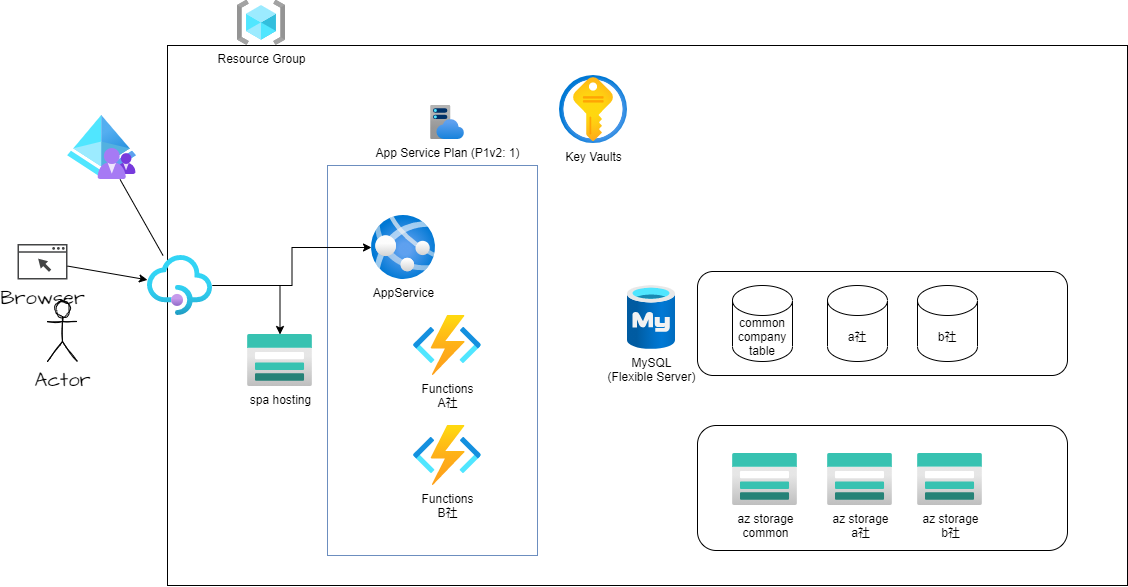

The diagram above was exported from draw.io. Its source (the exported page's mxGraphModel, read from the mxfile embedded in the PNG):
<mxGraphModel dx="1093" dy="779" grid="1" gridSize="10" guides="1" tooltips="1" connect="1" arrows="1" fold="1" page="1" pageScale="1" pageWidth="827" pageHeight="1169" math="0" shadow="0">
  <root>
    <mxCell id="0" />
    <mxCell id="1" parent="0" />
    <mxCell id="WPvFdL_m9L683jrMPJ1q-29" value="" style="rounded=0;whiteSpace=wrap;html=1;fillColor=none;" parent="1" vertex="1">
      <mxGeometry x="190" y="140" width="960" height="540" as="geometry" />
    </mxCell>
    <mxCell id="hv1xMGTq0nhdQpUUORgQ-5" value="" style="rounded=1;whiteSpace=wrap;html=1;" parent="1" vertex="1">
      <mxGeometry x="720" y="366" width="370" height="104" as="geometry" />
    </mxCell>
    <mxCell id="WPvFdL_m9L683jrMPJ1q-26" value="" style="rounded=0;whiteSpace=wrap;html=1;strokeColor=#6c8ebf;fillColor=none;" parent="1" vertex="1">
      <mxGeometry x="350" y="260" width="210" height="390" as="geometry" />
    </mxCell>
    <mxCell id="WPvFdL_m9L683jrMPJ1q-3" value="AppService" style="aspect=fixed;html=1;points=[];align=center;image;fontSize=12;image=img/lib/azure2/app_services/App_Services.svg;" parent="1" vertex="1">
      <mxGeometry x="394" y="310" width="64" height="64" as="geometry" />
    </mxCell>
    <mxCell id="WPvFdL_m9L683jrMPJ1q-4" value="Functions&lt;br&gt;A社" style="aspect=fixed;html=1;points=[];align=center;image;fontSize=12;image=img/lib/azure2/compute/Function_Apps.svg;" parent="1" vertex="1">
      <mxGeometry x="436" y="410" width="68" height="60" as="geometry" />
    </mxCell>
    <mxCell id="WPvFdL_m9L683jrMPJ1q-25" value="App Service Plan (P1v2: 1)" style="aspect=fixed;html=1;points=[];align=center;image;fontSize=12;image=img/lib/azure2/app_services/App_Service_Plans.svg;" parent="1" vertex="1">
      <mxGeometry x="453" y="200" width="34" height="34" as="geometry" />
    </mxCell>
    <mxCell id="8EU8e4RHEyILkxt9RY9w-1" value="Resource Group" style="aspect=fixed;html=1;points=[];align=center;image;fontSize=12;image=img/lib/azure2/general/Resource_Groups.svg;" parent="1" vertex="1">
      <mxGeometry x="260" y="94.82" width="48" height="45.18" as="geometry" />
    </mxCell>
    <mxCell id="8EU8e4RHEyILkxt9RY9w-2" value="Key Vaults" style="aspect=fixed;html=1;points=[];align=center;image;fontSize=12;image=img/lib/azure2/security/Key_Vaults.svg;" parent="1" vertex="1">
      <mxGeometry x="582" y="170" width="68" height="68" as="geometry" />
    </mxCell>
    <mxCell id="67aSKP427Qbs6IM_qraa-1" value="MySQL&lt;br&gt;(Flexible Server)" style="aspect=fixed;html=1;points=[];align=center;image;fontSize=12;image=img/lib/azure2/databases/Azure_Database_MySQL_Server.svg;" parent="1" vertex="1">
      <mxGeometry x="650" y="380" width="48" height="64" as="geometry" />
    </mxCell>
    <mxCell id="hv1xMGTq0nhdQpUUORgQ-2" value="common&lt;br&gt;company table" style="shape=cylinder3;whiteSpace=wrap;html=1;boundedLbl=1;backgroundOutline=1;size=15;" parent="1" vertex="1">
      <mxGeometry x="755" y="380" width="60" height="76" as="geometry" />
    </mxCell>
    <mxCell id="hv1xMGTq0nhdQpUUORgQ-3" value="a社" style="shape=cylinder3;whiteSpace=wrap;html=1;boundedLbl=1;backgroundOutline=1;size=15;" parent="1" vertex="1">
      <mxGeometry x="850" y="380" width="60" height="76" as="geometry" />
    </mxCell>
    <mxCell id="hv1xMGTq0nhdQpUUORgQ-4" value="b社" style="shape=cylinder3;whiteSpace=wrap;html=1;boundedLbl=1;backgroundOutline=1;size=15;" parent="1" vertex="1">
      <mxGeometry x="940" y="380" width="60" height="76" as="geometry" />
    </mxCell>
    <mxCell id="hv1xMGTq0nhdQpUUORgQ-6" value="" style="rounded=1;whiteSpace=wrap;html=1;" parent="1" vertex="1">
      <mxGeometry x="720" y="520" width="370" height="125" as="geometry" />
    </mxCell>
    <mxCell id="hv1xMGTq0nhdQpUUORgQ-7" value="az storage&lt;br&gt;common" style="aspect=fixed;html=1;points=[];align=center;image;fontSize=12;image=img/lib/azure2/storage/Storage_Accounts.svg;" parent="1" vertex="1">
      <mxGeometry x="755" y="548" width="65" height="52" as="geometry" />
    </mxCell>
    <mxCell id="hv1xMGTq0nhdQpUUORgQ-8" value="az storage&lt;br&gt;a社" style="aspect=fixed;html=1;points=[];align=center;image;fontSize=12;image=img/lib/azure2/storage/Storage_Accounts.svg;" parent="1" vertex="1">
      <mxGeometry x="850" y="548" width="65" height="52" as="geometry" />
    </mxCell>
    <mxCell id="hv1xMGTq0nhdQpUUORgQ-9" value="az storage&lt;br&gt;b社" style="aspect=fixed;html=1;points=[];align=center;image;fontSize=12;image=img/lib/azure2/storage/Storage_Accounts.svg;" parent="1" vertex="1">
      <mxGeometry x="940" y="548" width="65" height="52" as="geometry" />
    </mxCell>
    <mxCell id="2" value="Actor" style="shape=umlActor;verticalLabelPosition=bottom;verticalAlign=top;html=1;outlineConnect=0;sketch=1;hachureGap=4;fontFamily=Architects Daughter;fontSource=https%3A%2F%2Ffonts.googleapis.com%2Fcss%3Ffamily%3DArchitects%2BDaughter;fontSize=20;" parent="1" vertex="1">
      <mxGeometry x="70" y="396" width="30" height="60" as="geometry" />
    </mxCell>
    <mxCell id="3" value="Browser" style="sketch=0;pointerEvents=1;shadow=0;dashed=0;html=1;strokeColor=none;fillColor=#434445;aspect=fixed;labelPosition=center;verticalLabelPosition=bottom;verticalAlign=top;align=center;outlineConnect=0;shape=mxgraph.vvd.web_browser;hachureGap=4;fontFamily=Architects Daughter;fontSource=https%3A%2F%2Ffonts.googleapis.com%2Fcss%3Ffamily%3DArchitects%2BDaughter;fontSize=20;" parent="1" vertex="1">
      <mxGeometry x="40" y="338.5" width="50" height="35.5" as="geometry" />
    </mxCell>
    <mxCell id="5" value="Functions&lt;br&gt;B社" style="aspect=fixed;html=1;points=[];align=center;image;fontSize=12;image=img/lib/azure2/compute/Function_Apps.svg;" parent="1" vertex="1">
      <mxGeometry x="436" y="520" width="68" height="60" as="geometry" />
    </mxCell>
    <mxCell id="RIA1Ql20ZzBA3X6_jssx-5" value="spa hosting" style="aspect=fixed;html=1;points=[];align=center;image;fontSize=12;image=img/lib/azure2/storage/Storage_Accounts.svg;" vertex="1" parent="1">
      <mxGeometry x="270" y="429" width="65" height="52" as="geometry" />
    </mxCell>
    <mxCell id="RIA1Ql20ZzBA3X6_jssx-9" style="edgeStyle=orthogonalEdgeStyle;rounded=0;orthogonalLoop=1;jettySize=auto;html=1;" edge="1" parent="1" source="RIA1Ql20ZzBA3X6_jssx-6" target="WPvFdL_m9L683jrMPJ1q-3">
      <mxGeometry relative="1" as="geometry" />
    </mxCell>
    <mxCell id="RIA1Ql20ZzBA3X6_jssx-10" style="edgeStyle=orthogonalEdgeStyle;rounded=0;orthogonalLoop=1;jettySize=auto;html=1;" edge="1" parent="1" source="RIA1Ql20ZzBA3X6_jssx-6" target="RIA1Ql20ZzBA3X6_jssx-5">
      <mxGeometry relative="1" as="geometry" />
    </mxCell>
    <mxCell id="RIA1Ql20ZzBA3X6_jssx-6" value="" style="aspect=fixed;html=1;points=[];align=center;image;fontSize=12;image=img/lib/azure2/integration/API_Management_Services.svg;" vertex="1" parent="1">
      <mxGeometry x="170" y="350" width="65" height="60" as="geometry" />
    </mxCell>
    <mxCell id="RIA1Ql20ZzBA3X6_jssx-8" value="" style="endArrow=classic;html=1;" edge="1" parent="1" source="3" target="RIA1Ql20ZzBA3X6_jssx-6">
      <mxGeometry width="50" height="50" relative="1" as="geometry">
        <mxPoint x="540" y="490" as="sourcePoint" />
        <mxPoint x="590" y="440" as="targetPoint" />
      </mxGeometry>
    </mxCell>
    <mxCell id="RIA1Ql20ZzBA3X6_jssx-11" value="" style="aspect=fixed;html=1;points=[];align=center;image;fontSize=12;image=img/lib/azure2/identity/Azure_AD_B2C.svg;" vertex="1" parent="1">
      <mxGeometry x="90" y="210" width="69" height="64" as="geometry" />
    </mxCell>
    <mxCell id="RIA1Ql20ZzBA3X6_jssx-12" value="" style="endArrow=none;html=1;" edge="1" parent="1" source="RIA1Ql20ZzBA3X6_jssx-6" target="RIA1Ql20ZzBA3X6_jssx-11">
      <mxGeometry width="50" height="50" relative="1" as="geometry">
        <mxPoint x="520" y="420" as="sourcePoint" />
        <mxPoint x="570" y="370" as="targetPoint" />
      </mxGeometry>
    </mxCell>
  </root>
</mxGraphModel>